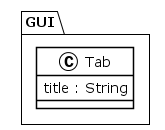

The diagram above was rendered by PlantUML. Its source (embedded in the PNG):
@startuml
!theme plain
package GUI {
class Tab {
	 title : String
}
}
@enduml